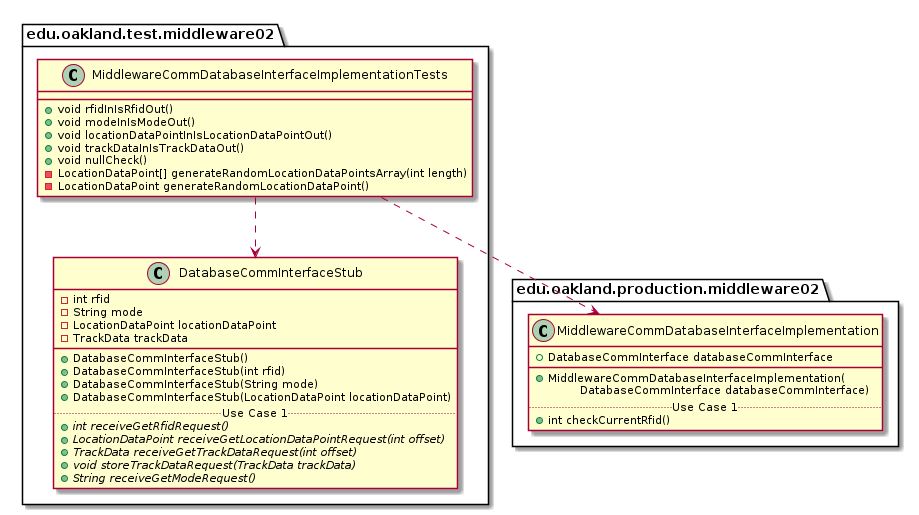

The diagram above was rendered by PlantUML. Its source (embedded in the PNG):
@startuml MiddlewareCommDatabaseInterfaceImplementationTests_DirectDependencies


package edu.oakland.test.middleware02 {
    class MiddlewareCommDatabaseInterfaceImplementationTests {
        + void rfidInIsRfidOut()
        + void modeInIsModeOut()
        + void locationDataPointInIsLocationDataPointOut()
        + void trackDataInIsTrackDataOut()
        + void nullCheck()
        - LocationDataPoint[] generateRandomLocationDataPointsArray(int length)
        - LocationDataPoint generateRandomLocationDataPoint()
    }
}



package edu.oakland.test.middleware02 {
    class DatabaseCommInterfaceStub {
        - int rfid
        - String mode
        - LocationDataPoint locationDataPoint
        - TrackData trackData
        __
        + DatabaseCommInterfaceStub()
        + DatabaseCommInterfaceStub(int rfid)
        + DatabaseCommInterfaceStub(String mode)
        + DatabaseCommInterfaceStub(LocationDataPoint locationDataPoint)
        .. Use Case 1 ..
        {abstract} + int receiveGetRfidRequest()
        {abstract} + LocationDataPoint receiveGetLocationDataPointRequest(int offset)
        {abstract} + TrackData receiveGetTrackDataRequest(int offset)
        {abstract} + void storeTrackDataRequest(TrackData trackData)
        {abstract} + String receiveGetModeRequest()
    }
}

MiddlewareCommDatabaseInterfaceImplementationTests ..> DatabaseCommInterfaceStub


package edu.oakland.production.middleware02 {
    class MiddlewareCommDatabaseInterfaceImplementation {
        + DatabaseCommInterface databaseCommInterface
        __
        + MiddlewareCommDatabaseInterfaceImplementation(
        \tDatabaseCommInterface databaseCommInterface)
        .. Use Case 1 ..
        + int checkCurrentRfid()
    }
}

MiddlewareCommDatabaseInterfaceImplementationTests ..> MiddlewareCommDatabaseInterfaceImplementation



@enduml